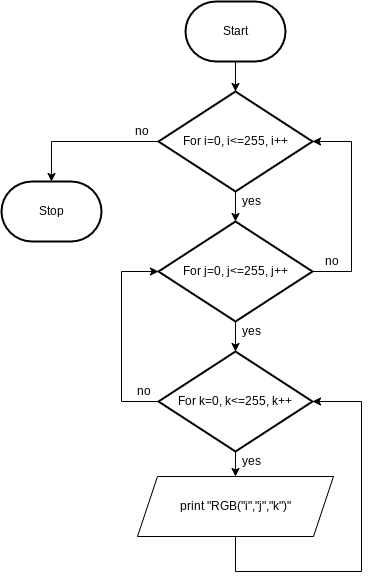

The diagram above was exported from draw.io. Its source (the exported page's mxGraphModel, read from the mxfile embedded in the PNG):
<mxGraphModel dx="1074" dy="709" grid="1" gridSize="10" guides="1" tooltips="1" connect="1" arrows="1" fold="1" page="1" pageScale="1" pageWidth="827" pageHeight="1169" math="0" shadow="0">
  <root>
    <mxCell id="7Z-LrOooxTyzb09muiCP-0" />
    <mxCell id="7Z-LrOooxTyzb09muiCP-1" parent="7Z-LrOooxTyzb09muiCP-0" />
    <mxCell id="7Z-LrOooxTyzb09muiCP-7" value="" style="edgeStyle=none;html=1;" parent="7Z-LrOooxTyzb09muiCP-1" source="7Z-LrOooxTyzb09muiCP-2" edge="1">
      <mxGeometry relative="1" as="geometry">
        <mxPoint x="414" y="170" as="targetPoint" />
      </mxGeometry>
    </mxCell>
    <mxCell id="7Z-LrOooxTyzb09muiCP-2" value="Start" style="strokeWidth=2;html=1;shape=mxgraph.flowchart.terminator;whiteSpace=wrap;" parent="7Z-LrOooxTyzb09muiCP-1" vertex="1">
      <mxGeometry x="364" y="80" width="100" height="60" as="geometry" />
    </mxCell>
    <mxCell id="7Z-LrOooxTyzb09muiCP-6" value="Stop" style="strokeWidth=2;html=1;shape=mxgraph.flowchart.terminator;whiteSpace=wrap;" parent="7Z-LrOooxTyzb09muiCP-1" vertex="1">
      <mxGeometry x="180" y="260" width="100" height="60" as="geometry" />
    </mxCell>
    <mxCell id="4" value="" style="edgeStyle=none;html=1;" edge="1" parent="7Z-LrOooxTyzb09muiCP-1" source="0" target="2">
      <mxGeometry relative="1" as="geometry" />
    </mxCell>
    <mxCell id="11" style="edgeStyle=orthogonalEdgeStyle;rounded=0;html=1;entryX=0.5;entryY=0;entryDx=0;entryDy=0;entryPerimeter=0;" edge="1" parent="7Z-LrOooxTyzb09muiCP-1" source="0" target="7Z-LrOooxTyzb09muiCP-6">
      <mxGeometry relative="1" as="geometry" />
    </mxCell>
    <mxCell id="0" value="For i=0, i&amp;lt;=255, i++" style="strokeWidth=2;html=1;shape=mxgraph.flowchart.decision;whiteSpace=wrap;" vertex="1" parent="7Z-LrOooxTyzb09muiCP-1">
      <mxGeometry x="337" y="170" width="154" height="100" as="geometry" />
    </mxCell>
    <mxCell id="5" value="" style="edgeStyle=none;html=1;" edge="1" parent="7Z-LrOooxTyzb09muiCP-1" source="2" target="3">
      <mxGeometry relative="1" as="geometry" />
    </mxCell>
    <mxCell id="10" style="edgeStyle=orthogonalEdgeStyle;rounded=0;html=1;entryX=1;entryY=0.5;entryDx=0;entryDy=0;entryPerimeter=0;" edge="1" parent="7Z-LrOooxTyzb09muiCP-1" source="2" target="0">
      <mxGeometry relative="1" as="geometry">
        <Array as="points">
          <mxPoint x="530" y="350" />
          <mxPoint x="530" y="220" />
        </Array>
      </mxGeometry>
    </mxCell>
    <mxCell id="2" value="For j=0, j&amp;lt;=255, j++" style="strokeWidth=2;html=1;shape=mxgraph.flowchart.decision;whiteSpace=wrap;" vertex="1" parent="7Z-LrOooxTyzb09muiCP-1">
      <mxGeometry x="337" y="300" width="154" height="100" as="geometry" />
    </mxCell>
    <mxCell id="7" value="" style="edgeStyle=none;html=1;" edge="1" parent="7Z-LrOooxTyzb09muiCP-1" source="3" target="6">
      <mxGeometry relative="1" as="geometry" />
    </mxCell>
    <mxCell id="9" style="edgeStyle=orthogonalEdgeStyle;rounded=0;html=1;entryX=0;entryY=0.5;entryDx=0;entryDy=0;entryPerimeter=0;" edge="1" parent="7Z-LrOooxTyzb09muiCP-1" source="3" target="2">
      <mxGeometry relative="1" as="geometry">
        <Array as="points">
          <mxPoint x="300" y="480" />
          <mxPoint x="300" y="350" />
        </Array>
      </mxGeometry>
    </mxCell>
    <mxCell id="3" value="For k=0, k&amp;lt;=255, k++" style="strokeWidth=2;html=1;shape=mxgraph.flowchart.decision;whiteSpace=wrap;" vertex="1" parent="7Z-LrOooxTyzb09muiCP-1">
      <mxGeometry x="337" y="430" width="154" height="100" as="geometry" />
    </mxCell>
    <mxCell id="8" style="edgeStyle=orthogonalEdgeStyle;html=1;entryX=1;entryY=0.5;entryDx=0;entryDy=0;entryPerimeter=0;rounded=0;" edge="1" parent="7Z-LrOooxTyzb09muiCP-1" source="6" target="3">
      <mxGeometry relative="1" as="geometry">
        <Array as="points">
          <mxPoint x="414" y="650" />
          <mxPoint x="540" y="650" />
          <mxPoint x="540" y="480" />
        </Array>
      </mxGeometry>
    </mxCell>
    <mxCell id="6" value="print &quot;RGB(&quot;i&quot;,&quot;j&quot;,&quot;k&quot;)&quot;" style="shape=parallelogram;perimeter=parallelogramPerimeter;whiteSpace=wrap;html=1;fixedSize=1;" vertex="1" parent="7Z-LrOooxTyzb09muiCP-1">
      <mxGeometry x="316" y="555" width="196" height="60" as="geometry" />
    </mxCell>
    <mxCell id="12" value="yes" style="text;html=1;align=center;verticalAlign=middle;resizable=0;points=[];autosize=1;strokeColor=none;fillColor=none;" vertex="1" parent="7Z-LrOooxTyzb09muiCP-1">
      <mxGeometry x="415" y="530" width="30" height="20" as="geometry" />
    </mxCell>
    <mxCell id="13" value="yes" style="text;html=1;align=center;verticalAlign=middle;resizable=0;points=[];autosize=1;strokeColor=none;fillColor=none;" vertex="1" parent="7Z-LrOooxTyzb09muiCP-1">
      <mxGeometry x="415" y="400" width="30" height="20" as="geometry" />
    </mxCell>
    <mxCell id="14" value="yes" style="text;html=1;align=center;verticalAlign=middle;resizable=0;points=[];autosize=1;strokeColor=none;fillColor=none;" vertex="1" parent="7Z-LrOooxTyzb09muiCP-1">
      <mxGeometry x="415" y="270" width="30" height="20" as="geometry" />
    </mxCell>
    <mxCell id="15" value="no" style="text;html=1;align=center;verticalAlign=middle;resizable=0;points=[];autosize=1;strokeColor=none;fillColor=none;" vertex="1" parent="7Z-LrOooxTyzb09muiCP-1">
      <mxGeometry x="495" y="330" width="30" height="20" as="geometry" />
    </mxCell>
    <mxCell id="16" value="no" style="text;html=1;align=center;verticalAlign=middle;resizable=0;points=[];autosize=1;strokeColor=none;fillColor=none;" vertex="1" parent="7Z-LrOooxTyzb09muiCP-1">
      <mxGeometry x="305" y="200" width="30" height="20" as="geometry" />
    </mxCell>
    <mxCell id="17" value="no" style="text;html=1;align=center;verticalAlign=middle;resizable=0;points=[];autosize=1;strokeColor=none;fillColor=none;" vertex="1" parent="7Z-LrOooxTyzb09muiCP-1">
      <mxGeometry x="307" y="460" width="30" height="20" as="geometry" />
    </mxCell>
  </root>
</mxGraphModel>